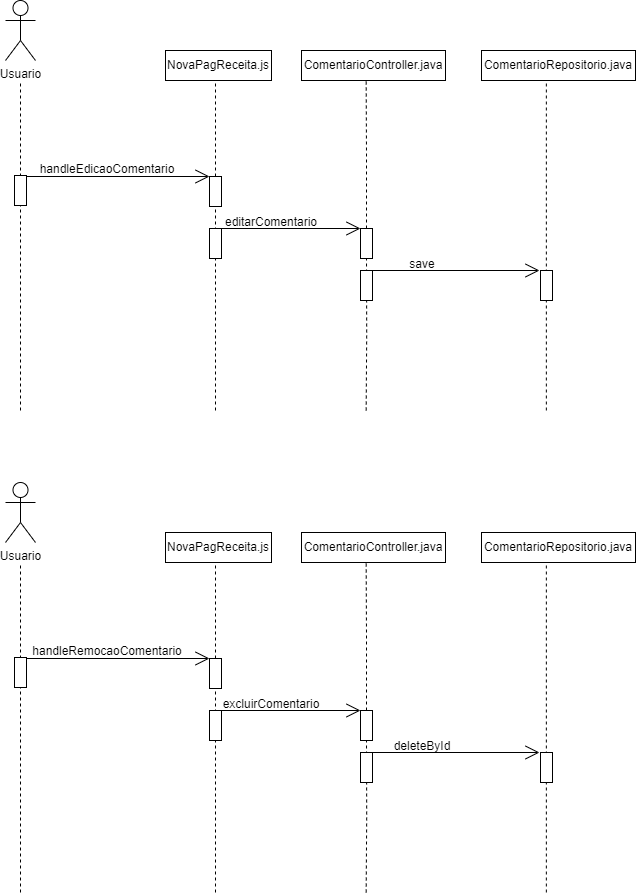

The diagram above was exported from draw.io. Its source (the exported page's mxGraphModel, read from the mxfile embedded in the PNG):
<mxGraphModel dx="839" dy="477" grid="1" gridSize="10" guides="1" tooltips="1" connect="1" arrows="1" fold="1" page="1" pageScale="1" pageWidth="850" pageHeight="1100" math="0" shadow="0">
  <root>
    <mxCell id="0" />
    <mxCell id="1" parent="0" />
    <mxCell id="nTic4RSGyUzaCxb50_0T-1" value="Usuario" style="shape=umlActor;verticalLabelPosition=bottom;verticalAlign=top;html=1;outlineConnect=0;" parent="1" vertex="1">
      <mxGeometry x="80" y="40" width="30" height="60" as="geometry" />
    </mxCell>
    <mxCell id="nTic4RSGyUzaCxb50_0T-2" value="" style="endArrow=none;dashed=1;html=1;rounded=0;edgeStyle=orthogonalEdgeStyle;strokeWidth=1;" parent="1" edge="1">
      <mxGeometry width="50" height="50" relative="1" as="geometry">
        <mxPoint x="95" y="450" as="sourcePoint" />
        <mxPoint x="95" y="120" as="targetPoint" />
      </mxGeometry>
    </mxCell>
    <mxCell id="nTic4RSGyUzaCxb50_0T-3" value="" style="endArrow=none;dashed=1;html=1;rounded=0;edgeStyle=orthogonalEdgeStyle;strokeWidth=1;" parent="1" edge="1">
      <mxGeometry width="50" height="50" relative="1" as="geometry">
        <mxPoint x="290" y="450" as="sourcePoint" />
        <mxPoint x="290" y="120" as="targetPoint" />
      </mxGeometry>
    </mxCell>
    <mxCell id="nTic4RSGyUzaCxb50_0T-4" value="NovaPagReceita.js" style="rounded=0;whiteSpace=wrap;html=1;" parent="1" vertex="1">
      <mxGeometry x="240" y="90" width="106" height="30" as="geometry" />
    </mxCell>
    <mxCell id="nTic4RSGyUzaCxb50_0T-5" value="" style="endArrow=none;dashed=1;html=1;rounded=0;edgeStyle=orthogonalEdgeStyle;strokeWidth=1;" parent="1" source="nTic4RSGyUzaCxb50_0T-17" edge="1">
      <mxGeometry width="50" height="50" relative="1" as="geometry">
        <mxPoint x="440.66999999999996" y="450" as="sourcePoint" />
        <mxPoint x="440.66999999999996" y="120" as="targetPoint" />
      </mxGeometry>
    </mxCell>
    <mxCell id="nTic4RSGyUzaCxb50_0T-6" value="ComentarioController.java" style="rounded=0;whiteSpace=wrap;html=1;" parent="1" vertex="1">
      <mxGeometry x="376" y="90" width="144" height="30" as="geometry" />
    </mxCell>
    <mxCell id="nTic4RSGyUzaCxb50_0T-7" value="" style="endArrow=none;dashed=1;html=1;rounded=0;edgeStyle=orthogonalEdgeStyle;strokeWidth=1;" parent="1" edge="1">
      <mxGeometry width="50" height="50" relative="1" as="geometry">
        <mxPoint x="620.85" y="450" as="sourcePoint" />
        <mxPoint x="620.85" y="120" as="targetPoint" />
      </mxGeometry>
    </mxCell>
    <mxCell id="nTic4RSGyUzaCxb50_0T-8" value="ComentarioRepositorio.java" style="rounded=0;whiteSpace=wrap;html=1;" parent="1" vertex="1">
      <mxGeometry x="556" y="90" width="154" height="30" as="geometry" />
    </mxCell>
    <mxCell id="nTic4RSGyUzaCxb50_0T-9" value="" style="rounded=0;whiteSpace=wrap;html=1;rotation=90;" parent="1" vertex="1">
      <mxGeometry x="80" y="224" width="30" height="12" as="geometry" />
    </mxCell>
    <mxCell id="nTic4RSGyUzaCxb50_0T-10" value="" style="endArrow=open;endFill=1;endSize=12;html=1;rounded=0;edgeStyle=orthogonalEdgeStyle;" parent="1" edge="1">
      <mxGeometry width="160" relative="1" as="geometry">
        <mxPoint x="101" y="216" as="sourcePoint" />
        <mxPoint x="284" y="216" as="targetPoint" />
      </mxGeometry>
    </mxCell>
    <mxCell id="nTic4RSGyUzaCxb50_0T-11" value="" style="rounded=0;whiteSpace=wrap;html=1;rotation=90;" parent="1" vertex="1">
      <mxGeometry x="275" y="225" width="30" height="12" as="geometry" />
    </mxCell>
    <mxCell id="nTic4RSGyUzaCxb50_0T-12" value="handleEdicaoComentario" style="text;html=1;strokeColor=none;fillColor=none;align=center;verticalAlign=middle;whiteSpace=wrap;rounded=0;fontSize=12;" parent="1" vertex="1">
      <mxGeometry x="152" y="194" width="60" height="30" as="geometry" />
    </mxCell>
    <mxCell id="nTic4RSGyUzaCxb50_0T-13" value="" style="rounded=0;whiteSpace=wrap;html=1;rotation=90;" parent="1" vertex="1">
      <mxGeometry x="275" y="277" width="30" height="12" as="geometry" />
    </mxCell>
    <mxCell id="nTic4RSGyUzaCxb50_0T-14" value="" style="endArrow=open;endFill=1;endSize=12;html=1;rounded=0;edgeStyle=orthogonalEdgeStyle;" parent="1" edge="1">
      <mxGeometry width="160" relative="1" as="geometry">
        <mxPoint x="290" y="268" as="sourcePoint" />
        <mxPoint x="435" y="268" as="targetPoint" />
      </mxGeometry>
    </mxCell>
    <mxCell id="nTic4RSGyUzaCxb50_0T-15" value="editarComentario" style="text;html=1;strokeColor=none;fillColor=none;align=center;verticalAlign=middle;whiteSpace=wrap;rounded=0;fontSize=12;" parent="1" vertex="1">
      <mxGeometry x="316" y="247" width="60" height="30" as="geometry" />
    </mxCell>
    <mxCell id="nTic4RSGyUzaCxb50_0T-16" value="" style="endArrow=none;dashed=1;html=1;rounded=0;edgeStyle=orthogonalEdgeStyle;strokeWidth=1;" parent="1" target="nTic4RSGyUzaCxb50_0T-17" edge="1">
      <mxGeometry width="50" height="50" relative="1" as="geometry">
        <mxPoint x="440.66999999999996" y="450" as="sourcePoint" />
        <mxPoint x="440.66999999999996" y="120" as="targetPoint" />
      </mxGeometry>
    </mxCell>
    <mxCell id="nTic4RSGyUzaCxb50_0T-17" value="" style="rounded=0;whiteSpace=wrap;html=1;rotation=90;" parent="1" vertex="1">
      <mxGeometry x="426" y="277" width="30" height="12" as="geometry" />
    </mxCell>
    <mxCell id="nTic4RSGyUzaCxb50_0T-18" value="" style="rounded=0;whiteSpace=wrap;html=1;rotation=90;" parent="1" vertex="1">
      <mxGeometry x="426" y="319" width="30" height="12" as="geometry" />
    </mxCell>
    <mxCell id="nTic4RSGyUzaCxb50_0T-19" value="" style="endArrow=open;endFill=1;endSize=12;html=1;rounded=0;edgeStyle=orthogonalEdgeStyle;" parent="1" edge="1">
      <mxGeometry width="160" relative="1" as="geometry">
        <mxPoint x="441" y="310" as="sourcePoint" />
        <mxPoint x="614" y="310" as="targetPoint" />
      </mxGeometry>
    </mxCell>
    <mxCell id="nTic4RSGyUzaCxb50_0T-20" value="save" style="text;html=1;strokeColor=none;fillColor=none;align=center;verticalAlign=middle;whiteSpace=wrap;rounded=0;fontSize=12;" parent="1" vertex="1">
      <mxGeometry x="467" y="289" width="60" height="30" as="geometry" />
    </mxCell>
    <mxCell id="nTic4RSGyUzaCxb50_0T-21" value="" style="rounded=0;whiteSpace=wrap;html=1;rotation=90;" parent="1" vertex="1">
      <mxGeometry x="606" y="319" width="30" height="12" as="geometry" />
    </mxCell>
    <mxCell id="nTic4RSGyUzaCxb50_0T-22" value="Usuario" style="shape=umlActor;verticalLabelPosition=bottom;verticalAlign=top;html=1;outlineConnect=0;" parent="1" vertex="1">
      <mxGeometry x="80" y="522" width="30" height="60" as="geometry" />
    </mxCell>
    <mxCell id="nTic4RSGyUzaCxb50_0T-23" value="" style="endArrow=none;dashed=1;html=1;rounded=0;edgeStyle=orthogonalEdgeStyle;strokeWidth=1;" parent="1" edge="1">
      <mxGeometry width="50" height="50" relative="1" as="geometry">
        <mxPoint x="95" y="932" as="sourcePoint" />
        <mxPoint x="95" y="602" as="targetPoint" />
      </mxGeometry>
    </mxCell>
    <mxCell id="nTic4RSGyUzaCxb50_0T-24" value="" style="endArrow=none;dashed=1;html=1;rounded=0;edgeStyle=orthogonalEdgeStyle;strokeWidth=1;" parent="1" edge="1">
      <mxGeometry width="50" height="50" relative="1" as="geometry">
        <mxPoint x="290" y="932" as="sourcePoint" />
        <mxPoint x="290" y="602" as="targetPoint" />
      </mxGeometry>
    </mxCell>
    <mxCell id="nTic4RSGyUzaCxb50_0T-25" value="NovaPagReceita.js" style="rounded=0;whiteSpace=wrap;html=1;" parent="1" vertex="1">
      <mxGeometry x="240" y="572" width="106" height="30" as="geometry" />
    </mxCell>
    <mxCell id="nTic4RSGyUzaCxb50_0T-26" value="" style="endArrow=none;dashed=1;html=1;rounded=0;edgeStyle=orthogonalEdgeStyle;strokeWidth=1;" parent="1" source="nTic4RSGyUzaCxb50_0T-38" edge="1">
      <mxGeometry width="50" height="50" relative="1" as="geometry">
        <mxPoint x="440.66999999999996" y="932" as="sourcePoint" />
        <mxPoint x="440.66999999999996" y="602" as="targetPoint" />
      </mxGeometry>
    </mxCell>
    <mxCell id="nTic4RSGyUzaCxb50_0T-27" value="ComentarioController.java" style="rounded=0;whiteSpace=wrap;html=1;" parent="1" vertex="1">
      <mxGeometry x="376" y="572" width="144" height="30" as="geometry" />
    </mxCell>
    <mxCell id="nTic4RSGyUzaCxb50_0T-28" value="" style="endArrow=none;dashed=1;html=1;rounded=0;edgeStyle=orthogonalEdgeStyle;strokeWidth=1;" parent="1" edge="1">
      <mxGeometry width="50" height="50" relative="1" as="geometry">
        <mxPoint x="620.85" y="932" as="sourcePoint" />
        <mxPoint x="620.85" y="602" as="targetPoint" />
      </mxGeometry>
    </mxCell>
    <mxCell id="nTic4RSGyUzaCxb50_0T-29" value="ComentarioRepositorio.java" style="rounded=0;whiteSpace=wrap;html=1;" parent="1" vertex="1">
      <mxGeometry x="556" y="572" width="154" height="30" as="geometry" />
    </mxCell>
    <mxCell id="nTic4RSGyUzaCxb50_0T-30" value="" style="rounded=0;whiteSpace=wrap;html=1;rotation=90;" parent="1" vertex="1">
      <mxGeometry x="80" y="706" width="30" height="12" as="geometry" />
    </mxCell>
    <mxCell id="nTic4RSGyUzaCxb50_0T-31" value="" style="endArrow=open;endFill=1;endSize=12;html=1;rounded=0;edgeStyle=orthogonalEdgeStyle;" parent="1" edge="1">
      <mxGeometry width="160" relative="1" as="geometry">
        <mxPoint x="101" y="698" as="sourcePoint" />
        <mxPoint x="284" y="698" as="targetPoint" />
      </mxGeometry>
    </mxCell>
    <mxCell id="nTic4RSGyUzaCxb50_0T-32" value="" style="rounded=0;whiteSpace=wrap;html=1;rotation=90;" parent="1" vertex="1">
      <mxGeometry x="275" y="707" width="30" height="12" as="geometry" />
    </mxCell>
    <mxCell id="nTic4RSGyUzaCxb50_0T-33" value="handleRemocaoComentario" style="text;html=1;strokeColor=none;fillColor=none;align=center;verticalAlign=middle;whiteSpace=wrap;rounded=0;fontSize=12;" parent="1" vertex="1">
      <mxGeometry x="152" y="676" width="60" height="30" as="geometry" />
    </mxCell>
    <mxCell id="nTic4RSGyUzaCxb50_0T-34" value="" style="rounded=0;whiteSpace=wrap;html=1;rotation=90;" parent="1" vertex="1">
      <mxGeometry x="275" y="759" width="30" height="12" as="geometry" />
    </mxCell>
    <mxCell id="nTic4RSGyUzaCxb50_0T-35" value="" style="endArrow=open;endFill=1;endSize=12;html=1;rounded=0;edgeStyle=orthogonalEdgeStyle;" parent="1" edge="1">
      <mxGeometry width="160" relative="1" as="geometry">
        <mxPoint x="290" y="750" as="sourcePoint" />
        <mxPoint x="435" y="750" as="targetPoint" />
      </mxGeometry>
    </mxCell>
    <mxCell id="nTic4RSGyUzaCxb50_0T-36" value="excluirComentario" style="text;html=1;strokeColor=none;fillColor=none;align=center;verticalAlign=middle;whiteSpace=wrap;rounded=0;fontSize=12;" parent="1" vertex="1">
      <mxGeometry x="316" y="729" width="60" height="30" as="geometry" />
    </mxCell>
    <mxCell id="nTic4RSGyUzaCxb50_0T-37" value="" style="endArrow=none;dashed=1;html=1;rounded=0;edgeStyle=orthogonalEdgeStyle;strokeWidth=1;" parent="1" target="nTic4RSGyUzaCxb50_0T-38" edge="1">
      <mxGeometry width="50" height="50" relative="1" as="geometry">
        <mxPoint x="440.66999999999996" y="932" as="sourcePoint" />
        <mxPoint x="440.66999999999996" y="602" as="targetPoint" />
      </mxGeometry>
    </mxCell>
    <mxCell id="nTic4RSGyUzaCxb50_0T-38" value="" style="rounded=0;whiteSpace=wrap;html=1;rotation=90;" parent="1" vertex="1">
      <mxGeometry x="426" y="759" width="30" height="12" as="geometry" />
    </mxCell>
    <mxCell id="nTic4RSGyUzaCxb50_0T-39" value="" style="rounded=0;whiteSpace=wrap;html=1;rotation=90;" parent="1" vertex="1">
      <mxGeometry x="426" y="801" width="30" height="12" as="geometry" />
    </mxCell>
    <mxCell id="nTic4RSGyUzaCxb50_0T-40" value="" style="endArrow=open;endFill=1;endSize=12;html=1;rounded=0;edgeStyle=orthogonalEdgeStyle;" parent="1" edge="1">
      <mxGeometry width="160" relative="1" as="geometry">
        <mxPoint x="441" y="792" as="sourcePoint" />
        <mxPoint x="614" y="792" as="targetPoint" />
      </mxGeometry>
    </mxCell>
    <mxCell id="nTic4RSGyUzaCxb50_0T-41" value="deleteById" style="text;html=1;strokeColor=none;fillColor=none;align=center;verticalAlign=middle;whiteSpace=wrap;rounded=0;fontSize=12;" parent="1" vertex="1">
      <mxGeometry x="467" y="771" width="60" height="30" as="geometry" />
    </mxCell>
    <mxCell id="nTic4RSGyUzaCxb50_0T-42" value="" style="rounded=0;whiteSpace=wrap;html=1;rotation=90;" parent="1" vertex="1">
      <mxGeometry x="606" y="801" width="30" height="12" as="geometry" />
    </mxCell>
  </root>
</mxGraphModel>